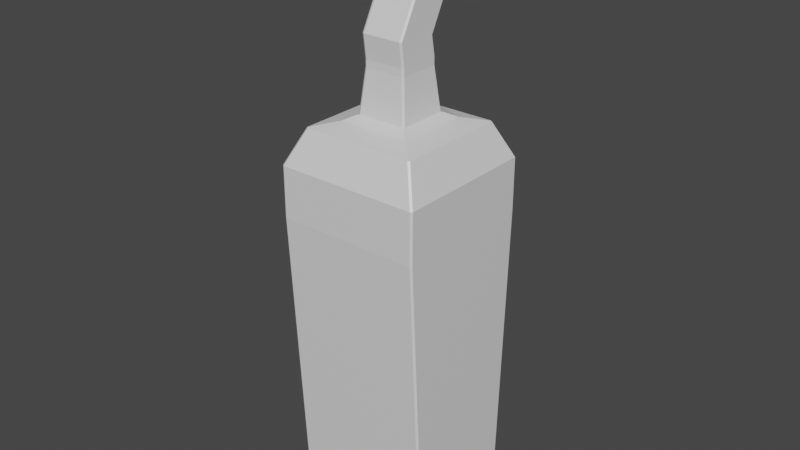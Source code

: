# Source: lockpick_2.blend  (saved by Blender 2.92.15; exported with 4.5.12 LTS)
import bpy
from mathutils import Matrix  # noqa: F401  (used for matrix-valued properties, if any)

bpy.ops.wm.read_factory_settings(use_empty=True)
scene = bpy.context.scene
scene.name = 'Scene'

# ---- collections
col_collection = bpy.data.collections.new('Collection'); scene.collection.children.link(col_collection)

# ---- materials (node trees are filled in below, after node groups)
mat_material = bpy.data.materials.new('Material')
mat_material.alpha_threshold = 0.0
mat_material.use_transparent_shadow = False
mat_material.line_color = (0.0, 0.0, 0.0, 1.0)

# ---- material node trees
mat_material.use_nodes = True; mat_material.node_tree.nodes.clear()
_N = mat_material.node_tree.nodes; _L = mat_material.node_tree.links
n0 = _N.new('ShaderNodeOutputMaterial'); n0.name = 'Material Output'; n0.location = (300, 300)
n1 = _N.new('ShaderNodeBsdfPrincipled'); n1.name = 'Principled BSDF'; n1.location = (10, 300)
n1.distribution = 'GGX'
n1.subsurface_method = 'BURLEY'
n1.inputs[2].default_value = 0.4
n1.inputs[3].default_value = 1.45
n1.inputs[27].default_value = (0.0, 0.0, 0.0, 1.0)
n1.inputs[28].default_value = 1.0
_L.new(n1.outputs[0], n0.inputs[0])
n0.is_active_output = True

# ---- world
world_world = bpy.data.worlds.new('World'); scene.world = world_world
world_world.use_nodes = True; world_world.node_tree.nodes.clear()
_N = world_world.node_tree.nodes; _L = world_world.node_tree.links
n0 = _N.new('ShaderNodeOutputWorld'); n0.name = 'World Output'; n0.location = (300, 300)
n1 = _N.new('ShaderNodeBackground'); n1.name = 'Background'; n1.location = (10, 300)
n1.inputs[0].default_value = (0.05088, 0.05088, 0.05088, 1.0)
_L.new(n1.outputs[0], n0.inputs[0])
n0.is_active_output = True
world_world.color = (0.05088, 0.05088, 0.05088)
world_world.use_sun_shadow = False
world_world.sun_shadow_jitter_overblur = 0.0

# ---- meshes
me_cube = bpy.data.meshes.new('Cube')
me_cube.from_pydata([(0.01231, -0.0147, 0.1352), (0.01231, 0.009924, 0.1352), (0.004788, 0.00855, 0.1913), (0.025, 0.02217, 0.1216), (0.02432, 0.02261, 0.1216), (0.02432, 0.02261, 0.1043), (0.025, 0.02217, 0.1043), (0.02432, -0.02739, 0.1216), (0.025, -0.02692, 0.1216), (0.025, -0.02692, 0.1043), (0.02432, -0.02739, 0.1043), (0.025, 0.009266, 0.0003313), (0.02432, 0.00931, -7.402e-05), (0.025, -0.01027, 0.0004866), (0.02432, -0.00931, 7.403e-05), (0.0196, -0.02152, 0.1335), (0.01892, -0.02199, 0.1335), (0.01926, -0.02165, 0.1336), (0.01892, 0.01721, 0.1335), (0.0196, 0.01677, 0.1335), (0.01926, 0.01687, 0.1336), (0.008012, -0.01108, 0.1371), (0.008694, -0.01066, 0.1371), (0.009009, -0.0114, 0.137), (0.008694, 0.005899, 0.1371), (0.008018, 0.006306, 0.1371), (0.009009, 0.006621, 0.137), (0.006547, -0.009617, 0.1516), (0.007229, -0.0092, 0.1516), (0.007229, 0.004435, 0.1516), (0.006553, 0.004841, 0.1516), (0.006547, -0.009607, 0.154), (0.007229, -0.009189, 0.154), (0.007229, 0.004425, 0.1542), (0.006553, 0.004831, 0.1543), (0.006545, -0.01061, 0.1619), (0.007229, -0.01019, 0.1619), (0.007229, 0.0032, 0.161), (0.006553, 0.003612, 0.161), (0.006543, -0.004796, 0.1728), (0.007229, -0.004357, 0.1728), (0.007229, 0.009232, 0.1726), (0.006553, 0.009654, 0.1726), (0.004786, -0.002173, 0.1812), (0.005475, -0.001731, 0.1812), (0.005475, 0.00835, 0.1811), (0.004799, 0.008771, 0.1811), (0.004782, -0.001114, 0.19), (0.005475, -0.0006635, 0.19), (0.004799, 0.009609, 0.1907), (0.005475, 0.009186, 0.1907), (0.005258, 0.009275, 0.1909), (0.004093, -0.0008278, 0.1907), (0.004788, -0.0003702, 0.1907), (0.002546, -0.0002245, 0.1923), (0.003238, 0.0002418, 0.1923), (0.003238, 0.005466, 0.1927), (0.002563, 0.006117, 0.1928), (0.00345, 0.00645, 0.1926), (0.00255, -0.0002216, 0.1926), (0.003238, 0.0002564, 0.1927), (0.003238, 0.004747, 0.1936), (0.002563, 0.005346, 0.1937), (0.002553, -0.0006224, 0.1929), (0.003238, -0.0001732, 0.193), (0.003238, 0.003665, 0.1942), (0.002563, 0.004212, 0.1944), (0.002556, -0.001634, 0.1933), (0.003238, -0.001193, 0.1934), (0.003238, 0.002336, 0.1947), (0.002563, 0.002869, 0.1949), (0.002557, -0.003493, 0.1939), (0.003238, -0.002963, 0.194), (0.003238, 0.001081, 0.1951), (0.002563, 0.001737, 0.1952), (0.002558, -0.004845, 0.1947), (0.003238, -0.004476, 0.1949), (0.002559, -0.005542, 0.1958), (0.003238, -0.005014, 0.1958), (0.002563, 0.0008796, 0.1955), (0.00256, -0.004636, 0.1971), (0.003238, -0.004172, 0.1969), (0.002558, 0.0009085, 0.1959), (0.002563, 0.0008796, 0.1955), (0.003238, -0.0001068, 0.1959), (0.003238, -0.002512, 0.1977), (0.00256, -0.002953, 0.1978), (0.003118, -0.002565, 0.1979), (0.003238, 0.001291, 0.1965), (0.002558, 0.00189, 0.1963), (0.001667, -5.44e-05, 0.1985), (0.002342, 0.000649, 0.1983), (0.002462, -0.000443, 0.1984), (0.002342, 0.002852, 0.1976), (0.001663, 0.003449, 0.1974), (0.001667, 0.001178, 0.199), (0.002342, 0.001868, 0.1987), (0.002342, 0.004014, 0.198), (0.001664, 0.004601, 0.1979), (0.001667, 0.002593, 0.1994), (0.002342, 0.003078, 0.1991), (0.002342, 0.00445, 0.1983), (0.001665, 0.004895, 0.198), (0.001667, 0.004991, 0.1998), (0.002342, 0.005159, 0.1995), (0.002342, 0.005579, 0.1986), (0.001665, 0.005745, 0.1982), (0.001667, 0.00718, 0.1999), (0.002342, 0.007044, 0.1996), (0.002342, 0.006733, 0.1987), (0.001665, 0.006593, 0.1983), (0.001667, 0.008301, 0.1999), (0.001666, 0.008567, 0.1995), (0.002342, 0.008145, 0.1995), (0.002342, 0.007835, 0.1987), (0.001666, 0.008119, 0.1983), (0.02432, 0.01897, 0.002429), (0.025, 0.01852, 0.002456), (0.025, -0.02155, 0.004816), (0.02432, -0.02203, 0.004844), (0.02432, -0.01744, 0.002394), (0.025, -0.01695, 0.002383), (0.02432, 0.0166, 0.001594), (0.025, 0.01841, 0.002424), (-0.01231, -0.0147, 0.1352), (-0.01231, 0.009924, 0.1352), (-0.004788, 0.00855, 0.1913), (-0.025, 0.02217, 0.1216), (-0.02432, 0.02261, 0.1216), (-0.02432, 0.02261, 0.1043), (-0.025, 0.02217, 0.1043), (-0.02432, -0.02739, 0.1216), (-0.025, -0.02692, 0.1216), (-0.025, -0.02692, 0.1043), (-0.02432, -0.02739, 0.1043), (-0.025, 0.009266, 0.0003313), (-0.02432, 0.00931, -7.402e-05), (-0.025, -0.01027, 0.0004866), (-0.02432, -0.00931, 7.403e-05), (-0.0196, -0.02152, 0.1335), (-0.01892, -0.02199, 0.1335), (-0.01926, -0.02165, 0.1336), (-0.01892, 0.01721, 0.1335), (-0.0196, 0.01677, 0.1335), (-0.01926, 0.01687, 0.1336), (-0.008012, -0.01108, 0.1371), (-0.008694, -0.01066, 0.1371), (-0.009009, -0.0114, 0.137), (-0.008694, 0.005899, 0.1371), (-0.008018, 0.006306, 0.1371), (-0.009009, 0.006621, 0.137), (-0.006547, -0.009617, 0.1516), (-0.007229, -0.0092, 0.1516), (-0.007229, 0.004435, 0.1516), (-0.006553, 0.004841, 0.1516), (-0.006547, -0.009607, 0.154), (-0.007229, -0.009189, 0.154), (-0.007229, 0.004425, 0.1542), (-0.006553, 0.004831, 0.1543), (-0.006545, -0.01061, 0.1619), (-0.007229, -0.01019, 0.1619), (-0.007229, 0.0032, 0.161), (-0.006553, 0.003612, 0.161), (-0.006543, -0.004796, 0.1728), (-0.007229, -0.004357, 0.1728), (-0.007229, 0.009232, 0.1726), (-0.006553, 0.009654, 0.1726), (-0.004786, -0.002173, 0.1812), (-0.005475, -0.001731, 0.1812), (-0.005475, 0.00835, 0.1811), (-0.004799, 0.008771, 0.1811), (-0.004782, -0.001114, 0.19), (-0.005475, -0.0006635, 0.19), (-0.004799, 0.009609, 0.1907), (-0.005475, 0.009186, 0.1907), (-0.005258, 0.009275, 0.1909), (-0.004093, -0.0008278, 0.1907), (-0.004788, -0.0003702, 0.1907), (-0.002546, -0.0002245, 0.1923), (-0.003238, 0.0002418, 0.1923), (-0.003238, 0.005466, 0.1927), (-0.002563, 0.006117, 0.1928), (-0.00345, 0.00645, 0.1926), (-0.00255, -0.0002216, 0.1926), (-0.003238, 0.0002564, 0.1927), (-0.003238, 0.004747, 0.1936), (-0.002563, 0.005346, 0.1937), (-0.002553, -0.0006224, 0.1929), (-0.003238, -0.0001732, 0.193), (-0.003238, 0.003665, 0.1942), (-0.002563, 0.004212, 0.1944), (-0.002556, -0.001634, 0.1933), (-0.003238, -0.001193, 0.1934), (-0.003238, 0.002336, 0.1947), (-0.002563, 0.002869, 0.1949), (-0.002557, -0.003493, 0.1939), (-0.003238, -0.002963, 0.194), (-0.003238, 0.001081, 0.1951), (-0.002563, 0.001737, 0.1952), (-0.002558, -0.004845, 0.1947), (-0.003238, -0.004476, 0.1949), (-0.002559, -0.005542, 0.1958), (-0.003238, -0.005014, 0.1958), (-0.002563, 0.0008796, 0.1955), (-0.00256, -0.004636, 0.1971), (-0.003238, -0.004172, 0.1969), (-0.002558, 0.0009085, 0.1959), (-0.002563, 0.0008796, 0.1955), (-0.003238, -0.0001068, 0.1959), (-0.003238, -0.002512, 0.1977), (-0.00256, -0.002953, 0.1978), (-0.003118, -0.002565, 0.1979), (-0.003238, 0.001291, 0.1965), (-0.002558, 0.00189, 0.1963), (-0.001667, -5.44e-05, 0.1985), (-0.002342, 0.000649, 0.1983), (-0.002462, -0.000443, 0.1984), (-0.002342, 0.002852, 0.1976), (-0.001663, 0.003449, 0.1974), (-0.001667, 0.001178, 0.199), (-0.002342, 0.001868, 0.1987), (-0.002342, 0.004014, 0.198), (-0.001664, 0.004601, 0.1979), (-0.001667, 0.002593, 0.1994), (-0.002342, 0.003078, 0.1991), (-0.002342, 0.00445, 0.1983), (-0.001665, 0.004895, 0.198), (-0.001667, 0.004991, 0.1998), (-0.002342, 0.005159, 0.1995), (-0.002342, 0.005579, 0.1986), (-0.001665, 0.005745, 0.1982), (-0.001667, 0.00718, 0.1999), (-0.002342, 0.007044, 0.1996), (-0.002342, 0.006733, 0.1987), (-0.001665, 0.006593, 0.1983), (-0.001667, 0.008301, 0.1999), (-0.001666, 0.008567, 0.1995), (-0.002342, 0.008145, 0.1995), (-0.002342, 0.007835, 0.1987), (-0.001666, 0.008119, 0.1983), (-0.02432, 0.01897, 0.002429), (-0.025, 0.01852, 0.002456), (-0.025, -0.02155, 0.004816), (-0.02432, -0.02203, 0.004844), (-0.02432, -0.01744, 0.002394), (-0.025, -0.01695, 0.002383), (-0.02432, 0.0166, 0.001594), (-0.025, 0.01841, 0.002424), (0.0, 0.0009085, 0.1959), (0.0, 0.0008796, 0.1955), (0.0, 0.008567, 0.1995), (0.0, 0.008301, 0.1999), (0.0, 0.006117, 0.1928), (0.0, 0.005346, 0.1937), (0.0, 0.004212, 0.1944), (0.0, 0.002869, 0.1949), (0.0, 0.001737, 0.1952), (0.0, 0.0008796, 0.1955), (0.0, 0.00189, 0.1963), (0.0, -5.44e-05, 0.1985), (0.0, 0.003449, 0.1974), (0.0, 0.001178, 0.199), (0.0, 0.004601, 0.1979), (0.0, 0.002593, 0.1994), (0.0, 0.004895, 0.198), (0.0, 0.004991, 0.1998), (0.0, 0.005745, 0.1982), (0.0, 0.00718, 0.1999), (0.0, 0.006593, 0.1983), (0.0, 0.008119, 0.1983), (0.0, 0.006306, 0.1371), (0.0, 0.004841, 0.1516), (0.0, 0.004831, 0.1543), (0.0, 0.003612, 0.161), (0.0, 0.009654, 0.1726), (0.0, 0.008771, 0.1811), (0.0, 0.009609, 0.1907), (0.0, 0.00855, 0.1913), (0.0, -0.01108, 0.1371), (0.0, -0.009617, 0.1516), (0.0, -0.009607, 0.154), (0.0, -0.01061, 0.1619), (0.0, -0.004796, 0.1728), (0.0, -0.002173, 0.1812), (0.0, -0.001114, 0.19), (0.0, -0.0008278, 0.1907), (0.0, -0.0002245, 0.1923), (0.0, -0.0002216, 0.1926), (0.0, -0.0006224, 0.1929), (0.0, -0.001634, 0.1933), (0.0, -0.003493, 0.1939), (0.0, -0.004845, 0.1947), (0.0, -0.005542, 0.1958), (0.0, -0.004636, 0.1971), (0.0, -0.002953, 0.1978), (0.0, 0.02261, 0.1043), (0.0, 0.02261, 0.1216), (0.0, 0.01721, 0.1335), (0.0, 0.01897, 0.002429), (0.0, -0.02739, 0.1043), (0.0, -0.02739, 0.1216), (0.0, -0.02199, 0.1335), (0.0, -0.02203, 0.004844), (0.0, 0.00931, -7.402e-05), (0.0, -0.00931, 7.403e-05), (0.0, 0.0166, 0.001594), (0.0, -0.01744, 0.002394), (0.0, -0.0147, 0.1352)], [], [(3, 8, 15, 19), (306, 120, 14, 304), (296, 4, 18, 297), (299, 10, 119, 302), (9, 6, 117, 118), (270, 25, 30, 271), (20, 19, 15, 17, 0, 1), (1, 0, 23, 22, 24, 26), (24, 22, 28, 29), (272, 34, 38, 273), (29, 28, 32, 33), (271, 30, 34, 272), (33, 32, 36, 37), (37, 36, 40, 41), (273, 38, 42, 274), (275, 46, 49, 276), (41, 40, 44, 45), (274, 42, 46, 275), (45, 44, 48, 50), (2, 53, 55, 56, 58), (51, 50, 48, 53, 2), (277, 276, 49, 51, 2), (252, 57, 62, 253), (277, 2, 58, 57, 252), (56, 55, 60, 61), (254, 66, 70, 255), (61, 60, 64, 65), (253, 62, 66, 254), (255, 70, 74, 256), (65, 64, 68, 69), (248, 82, 89, 258), (257, 79, 83, 249), (84, 81, 85, 88), (93, 91, 96, 97), (88, 85, 87, 92, 91, 93), (258, 89, 94, 260), (18, 20, 1, 297), (260, 94, 98, 262), (26, 25, 270, 297), (97, 96, 100, 101), (266, 106, 110, 268), (101, 100, 104, 105), (264, 102, 106, 266), (268, 110, 115, 269), (105, 104, 108, 109), (269, 115, 112, 250), (109, 108, 113, 114), (299, 300, 7, 10), (121, 123, 11, 13), (9, 8, 3, 6), (302, 119, 120, 306), (118, 117, 123, 121), (262, 98, 102, 264), (15, 16, 17), (18, 19, 20), (21, 22, 23), (24, 25, 26), (49, 50, 51), (56, 57, 58), (82, 83, 84), (85, 86, 87), (90, 91, 92), (111, 112, 113), (10, 7, 8, 9), (4, 5, 6, 3), (12, 14, 13, 11), (117, 6, 5, 116), (121, 13, 14, 120), (3, 19, 18, 4), (15, 8, 7, 16), (21, 27, 28, 22), (30, 25, 24, 29), (29, 33, 34, 30), (27, 31, 32, 28), (31, 35, 36, 32), (38, 34, 33, 37), (40, 36, 35, 39), (37, 41, 42, 38), (41, 45, 46, 42), (39, 43, 44, 40), (43, 47, 48, 44), (49, 46, 45, 50), (47, 52, 53, 48), (52, 54, 55, 53), (54, 59, 60, 55), (62, 57, 56, 61), (61, 65, 66, 62), (59, 63, 64, 60), (63, 67, 68, 64), (70, 66, 65, 69), (67, 71, 72, 68), (71, 75, 76, 72), (78, 76, 75, 77), (77, 80, 81, 78), (80, 86, 85, 81), (89, 82, 84, 88), (88, 93, 94, 89), (90, 95, 96, 91), (98, 94, 93, 97), (95, 99, 100, 96), (97, 101, 102, 98), (101, 105, 106, 102), (99, 103, 104, 100), (103, 107, 108, 104), (110, 106, 105, 109), (250, 112, 111, 251), (112, 115, 114, 113), (107, 111, 113, 108), (115, 110, 109, 114), (123, 117, 116, 122), (9, 118, 119, 10), (118, 121, 120, 119), (11, 123, 122, 12), (72, 73, 69, 68), (256, 74, 79, 257), (69, 73, 74, 70), (72, 79, 74, 73), (83, 72, 76, 84), (78, 81, 84), (76, 78, 84), (82, 248, 249, 83), (1, 26, 297), (107, 267, 251, 111), (103, 265, 267, 107), (95, 261, 263, 99), (99, 263, 265, 103), (90, 259, 261, 95), (77, 292, 293, 80), (80, 293, 294, 86), (71, 290, 291, 75), (75, 291, 292, 77), (67, 289, 290, 71), (63, 288, 289, 67), (59, 287, 288, 63), (54, 286, 287, 59), (47, 284, 285, 52), (52, 285, 286, 54), (39, 282, 283, 43), (43, 283, 284, 47), (35, 281, 282, 39), (31, 280, 281, 35), (27, 279, 280, 31), (21, 278, 279, 27), (87, 86, 294, 259, 90, 92), (5, 4, 296, 295), (116, 298, 305, 122), (5, 295, 298, 116), (12, 303, 304, 14), (122, 305, 303, 12), (7, 300, 301, 16), (17, 16, 301, 307, 0), (0, 307, 278, 21, 23), (127, 143, 139, 132), (306, 304, 138, 244), (296, 297, 142, 128), (299, 302, 243, 134), (133, 242, 241, 130), (270, 271, 154, 149), (144, 125, 124, 141, 139, 143), (125, 150, 148, 146, 147, 124), (148, 153, 152, 146), (272, 273, 162, 158), (153, 157, 156, 152), (271, 272, 158, 154), (157, 161, 160, 156), (161, 165, 164, 160), (273, 274, 166, 162), (275, 276, 173, 170), (165, 169, 168, 164), (274, 275, 170, 166), (169, 174, 172, 168), (126, 182, 180, 179, 177), (175, 126, 177, 172, 174), (277, 126, 175, 173, 276), (252, 253, 186, 181), (277, 252, 181, 182, 126), (180, 185, 184, 179), (254, 255, 194, 190), (185, 189, 188, 184), (253, 254, 190, 186), (255, 256, 198, 194), (189, 193, 192, 188), (248, 258, 213, 206), (257, 249, 207, 203), (208, 212, 209, 205), (217, 221, 220, 215), (212, 217, 215, 216, 211, 209), (258, 260, 218, 213), (142, 297, 125, 144), (260, 262, 222, 218), (150, 297, 270, 149), (221, 225, 224, 220), (266, 268, 234, 230), (225, 229, 228, 224), (264, 266, 230, 226), (268, 269, 239, 234), (229, 233, 232, 228), (269, 250, 236, 239), (233, 238, 237, 232), (299, 134, 131, 300), (245, 137, 135, 247), (133, 130, 127, 132), (302, 306, 244, 243), (242, 245, 247, 241), (262, 264, 226, 222), (139, 141, 140), (142, 144, 143), (145, 147, 146), (148, 150, 149), (173, 175, 174), (180, 182, 181), (206, 208, 207), (209, 211, 210), (214, 216, 215), (235, 237, 236), (134, 133, 132, 131), (128, 127, 130, 129), (136, 135, 137, 138), (241, 240, 129, 130), (245, 244, 138, 137), (127, 128, 142, 143), (139, 140, 131, 132), (145, 146, 152, 151), (154, 153, 148, 149), (153, 154, 158, 157), (151, 152, 156, 155), (155, 156, 160, 159), (162, 161, 157, 158), (164, 163, 159, 160), (161, 162, 166, 165), (165, 166, 170, 169), (163, 164, 168, 167), (167, 168, 172, 171), (173, 174, 169, 170), (171, 172, 177, 176), (176, 177, 179, 178), (178, 179, 184, 183), (186, 185, 180, 181), (185, 186, 190, 189), (183, 184, 188, 187), (187, 188, 192, 191), (194, 193, 189, 190), (191, 192, 196, 195), (195, 196, 200, 199), (202, 201, 199, 200), (201, 202, 205, 204), (204, 205, 209, 210), (213, 212, 208, 206), (212, 213, 218, 217), (214, 215, 220, 219), (222, 221, 217, 218), (219, 220, 224, 223), (221, 222, 226, 225), (225, 226, 230, 229), (223, 224, 228, 227), (227, 228, 232, 231), (234, 233, 229, 230), (250, 251, 235, 236), (236, 237, 238, 239), (231, 232, 237, 235), (239, 238, 233, 234), (247, 246, 240, 241), (133, 134, 243, 242), (242, 243, 244, 245), (135, 136, 246, 247), (196, 192, 193, 197), (256, 257, 203, 198), (193, 194, 198, 197), (196, 197, 198, 203), (207, 208, 200, 196), (202, 208, 205), (200, 208, 202), (206, 207, 249, 248), (125, 297, 150), (231, 235, 251, 267), (227, 231, 267, 265), (219, 223, 263, 261), (223, 227, 265, 263), (214, 219, 261, 259), (201, 204, 293, 292), (204, 210, 294, 293), (195, 199, 291, 290), (199, 201, 292, 291), (191, 195, 290, 289), (187, 191, 289, 288), (183, 187, 288, 287), (178, 183, 287, 286), (171, 176, 285, 284), (176, 178, 286, 285), (163, 167, 283, 282), (167, 171, 284, 283), (159, 163, 282, 281), (155, 159, 281, 280), (151, 155, 280, 279), (145, 151, 279, 278), (211, 216, 214, 259, 294, 210), (129, 295, 296, 128), (240, 246, 305, 298), (129, 240, 298, 295), (136, 138, 304, 303), (246, 136, 303, 305), (131, 140, 301, 300), (141, 124, 307, 301, 140), (124, 147, 145, 278, 307)])
_uv = me_cube.uv_layers.new(name='UVMap')
_uv.uv.foreach_set('vector', [0.7899, 0.7148, 0.7899, 0.9613, 0.724, 0.9342, 0.724, 0.742, 0.6979, 0.6337, 0.6979, 0.7558, 0.6554, 0.7558, 0.6554, 0.6337, 0.8235, 0.1243, 0.8235, 0.2464, 0.7576, 0.2193, 0.7576, 0.1243, 0.7463, 0.3685, 0.7463, 0.4906, 0.2462, 0.4906, 0.2462, 0.3685, 0.0, 0.008803, 0.2462, 0.0, 0.2462, 0.5116, 0.04478, 0.507, 0.2311, 0.7558, 0.3154, 0.7856, 0.2612, 0.852, 0.243, 0.8531, 0.9253, 0.5154, 0.9272, 0.5159, 0.9272, 0.7094, 0.9254, 0.71, 0.8895, 0.6749, 0.8892, 0.5514, 0.8892, 0.5514, 0.8895, 0.6749, 0.8715, 0.6575, 0.8699, 0.6538, 0.869, 0.5729, 0.8706, 0.5692, 0.3199, 0.7892, 0.3199, 0.937, 0.2687, 0.8898, 0.2638, 0.8536, 0.6668, 0.7558, 0.7203, 0.7813, 0.6936, 0.8115, 0.6664, 0.8065, 0.8783, 0.9555, 0.8764, 0.8785, 0.8882, 0.8875, 0.8915, 0.9442, 0.9286, 0.9609, 0.8835, 0.9602, 0.8948, 0.9463, 0.9272, 0.9437, 0.724, 0.7852, 0.724, 0.886, 0.6893, 0.8553, 0.6961, 0.814, 0.381, 0.8292, 0.3848, 0.8566, 0.3199, 0.9064, 0.3534, 0.7625, 0.4062, 0.8251, 0.3836, 0.8273, 0.3575, 0.7595, 0.4127, 0.7558, 0.928, 0.8589, 0.8816, 0.8462, 0.9201, 0.7998, 0.9309, 0.8006, 0.6019, 0.7778, 0.6019, 0.8784, 0.5685, 0.8451, 0.5647, 0.8106, 0.5409, 0.7558, 0.5977, 0.7741, 0.5617, 0.8086, 0.5448, 0.809, 0.8764, 0.8419, 0.884, 0.7393, 0.9151, 0.7785, 0.9182, 0.7984, 0.5442, 0.9565, 0.5463, 0.9106, 0.5565, 0.9168, 0.5554, 0.9408, 0.554, 0.9457, 0.5409, 0.9602, 0.539, 0.9599, 0.5413, 0.9077, 0.5463, 0.9106, 0.5442, 0.9565, 0.5705, 0.9599, 0.5703, 0.9669, 0.5425, 0.9631, 0.5409, 0.9602, 0.5442, 0.9565, 0.6148, 0.9153, 0.6277, 0.9153, 0.6277, 0.9216, 0.6148, 0.9216, 0.5705, 0.9599, 0.5442, 0.9565, 0.554, 0.9457, 0.5585, 0.9442, 0.5708, 0.9448, 0.9614, 0.3794, 0.9419, 0.3963, 0.9406, 0.3951, 0.9559, 0.3781, 0.6148, 0.9281, 0.6277, 0.9281, 0.6277, 0.9353, 0.6148, 0.9353, 0.9559, 0.3781, 0.9406, 0.3951, 0.9377, 0.3951, 0.9504, 0.3788, 0.6148, 0.9216, 0.6277, 0.9216, 0.6277, 0.9281, 0.6148, 0.9281, 0.6148, 0.9353, 0.6277, 0.9353, 0.6277, 0.9413, 0.6148, 0.9413, 0.9504, 0.3788, 0.9377, 0.3951, 0.9319, 0.3959, 0.9437, 0.3806, 0.9423, 0.5932, 0.942, 0.6061, 0.9367, 0.6057, 0.9368, 0.5932, 0.91, 0.2252, 0.9101, 0.2129, 0.9103, 0.2129, 0.9102, 0.2252, 0.5157, 0.9618, 0.5032, 0.945, 0.5105, 0.9465, 0.5252, 0.9628, 0.912, 0.4894, 0.9021, 0.4831, 0.9088, 0.4826, 0.9183, 0.4887, 0.5252, 0.9628, 0.5105, 0.9465, 0.5111, 0.9454, 0.5215, 0.9461, 0.5276, 0.949, 0.539, 0.9597, 0.9368, 0.5932, 0.9367, 0.6057, 0.9272, 0.6017, 0.9272, 0.5932, 0.9237, 0.5135, 0.9253, 0.5154, 0.8892, 0.5514, 0.8254, 0.5116, 0.652, 0.9278, 0.6521, 0.9361, 0.6459, 0.9362, 0.6458, 0.9278, 0.8706, 0.5692, 0.8657, 0.5709, 0.826, 0.5705, 0.8254, 0.5116, 0.9183, 0.4887, 0.9088, 0.4826, 0.915, 0.4823, 0.9208, 0.4879, 0.6397, 0.9278, 0.6397, 0.9363, 0.6353, 0.9362, 0.6354, 0.9278, 0.9208, 0.4879, 0.915, 0.4823, 0.9254, 0.4825, 0.9269, 0.4873, 0.6441, 0.9278, 0.6442, 0.9363, 0.6397, 0.9363, 0.6397, 0.9278, 0.6354, 0.9278, 0.6353, 0.9362, 0.6277, 0.936, 0.6278, 0.9278, 0.9269, 0.4873, 0.9254, 0.4825, 0.9348, 0.483, 0.9329, 0.4872, 0.2552, 0.4906, 0.2552, 0.499, 0.2486, 0.499, 0.2486, 0.4906, 0.9329, 0.4872, 0.9348, 0.483, 0.9405, 0.4834, 0.9387, 0.4877, 0.0, 0.8779, 0.08654, 0.8779, 0.08654, 1.0, 0.0, 1.0, 0.9101, 0.274, 0.9171, 0.4403, 0.9053, 0.3967, 0.9027, 0.3039, 0.8764, 0.9613, 0.7899, 0.9613, 0.7899, 0.7148, 0.8764, 0.7149, 0.724, 0.6337, 0.724, 0.7558, 0.6979, 0.7558, 0.6979, 0.6337, 0.9207, 0.2499, 0.9207, 0.4512, 0.9171, 0.4403, 0.9101, 0.274, 0.6458, 0.9278, 0.6459, 0.9362, 0.6442, 0.9363, 0.6441, 0.9278, 0.9272, 0.7094, 0.9238, 0.7119, 0.9254, 0.71, 0.9237, 0.5135, 0.9272, 0.5159, 0.9253, 0.5154, 0.8665, 0.656, 0.8699, 0.6538, 0.8715, 0.6575, 0.869, 0.5729, 0.8657, 0.5709, 0.8706, 0.5692, 0.5425, 0.9631, 0.539, 0.9599, 0.5409, 0.9602, 0.5554, 0.9408, 0.5585, 0.9442, 0.554, 0.9457, 0.9122, 0.2129, 0.9103, 0.2129, 0.9119, 0.2071, 0.5105, 0.9465, 0.5096, 0.9428, 0.5111, 0.9454, 0.5256, 0.9426, 0.5276, 0.949, 0.5215, 0.9461, 0.274, 0.4906, 0.2751, 0.4927, 0.2712, 0.4933, 0.9592, 0.5118, 0.9553, 0.5983, 0.9512, 0.5981, 0.9551, 0.5116, 0.4718, 0.827, 0.4761, 0.9134, 0.472, 0.9136, 0.4677, 0.8272, 0.9015, 0.3973, 0.8987, 0.308, 0.9027, 0.3039, 0.9053, 0.3967, 0.932, 0.3483, 0.932, 0.00234, 0.938, 0.002222, 0.938, 0.3483, 0.9101, 0.274, 0.9027, 0.3039, 0.8987, 0.308, 0.9075, 0.2708, 0.4677, 0.8272, 0.472, 0.756, 0.4761, 0.7558, 0.4718, 0.827, 0.9551, 0.6693, 0.9512, 0.5981, 0.9553, 0.5983, 0.9592, 0.6694, 0.3166, 0.9403, 0.2667, 0.8916, 0.2687, 0.8898, 0.3199, 0.937, 0.2612, 0.852, 0.3154, 0.7856, 0.3199, 0.7892, 0.2638, 0.8536, 0.8783, 0.9555, 0.8915, 0.9442, 0.8948, 0.9463, 0.8835, 0.9602, 0.8805, 0.874, 0.8911, 0.8844, 0.8882, 0.8875, 0.8764, 0.8785, 0.7194, 0.8903, 0.6868, 0.8568, 0.6893, 0.8553, 0.724, 0.886, 0.6936, 0.8115, 0.7203, 0.7813, 0.724, 0.7852, 0.6961, 0.814, 0.3199, 0.9064, 0.3848, 0.8566, 0.3865, 0.8582, 0.3258, 0.9108, 0.381, 0.8292, 0.3534, 0.7625, 0.3575, 0.7595, 0.3836, 0.8273, 0.6019, 0.7778, 0.5647, 0.8106, 0.5617, 0.8086, 0.5977, 0.7741, 0.5982, 0.8819, 0.5659, 0.8473, 0.5685, 0.8451, 0.6019, 0.8784, 0.8883, 0.7356, 0.9173, 0.7765, 0.9151, 0.7785, 0.884, 0.7393, 0.9201, 0.7998, 0.8816, 0.8462, 0.8764, 0.8419, 0.9182, 0.7984, 0.5453, 0.9046, 0.5502, 0.908, 0.5463, 0.9106, 0.5413, 0.9077, 0.5502, 0.908, 0.5598, 0.9148, 0.5565, 0.9168, 0.5463, 0.9106, 0.9403, 0.3998, 0.9388, 0.3994, 0.9406, 0.3951, 0.9419, 0.3963, 0.958, 0.3742, 0.9641, 0.3755, 0.9614, 0.3794, 0.9559, 0.3781, 0.9559, 0.3781, 0.9504, 0.3788, 0.9517, 0.3748, 0.958, 0.3742, 0.9388, 0.3994, 0.9362, 0.3994, 0.9377, 0.3951, 0.9406, 0.3951, 0.9362, 0.3994, 0.9304, 0.3999, 0.9319, 0.3959, 0.9377, 0.3951, 0.9448, 0.3763, 0.9517, 0.3748, 0.9504, 0.3788, 0.9437, 0.3806, 0.9304, 0.3999, 0.9207, 0.4009, 0.9225, 0.3972, 0.9319, 0.3959, 0.9349, 0.5308, 0.9272, 0.5308, 0.9282, 0.5269, 0.9369, 0.5269, 0.4975, 0.9458, 0.4947, 0.9499, 0.4906, 0.9464, 0.4963, 0.9426, 0.4963, 0.9426, 0.5021, 0.942, 0.5032, 0.945, 0.4975, 0.9458, 0.5021, 0.942, 0.5096, 0.9428, 0.5105, 0.9465, 0.5032, 0.945, 0.9367, 0.6057, 0.942, 0.6061, 0.9464, 0.6106, 0.9386, 0.6099, 0.9386, 0.6099, 0.9289, 0.6061, 0.9272, 0.6017, 0.9367, 0.6057, 0.8989, 0.479, 0.9057, 0.4787, 0.9088, 0.4826, 0.9021, 0.4831, 0.6459, 0.9362, 0.6521, 0.9361, 0.6546, 0.94, 0.6484, 0.9401, 0.9057, 0.4787, 0.913, 0.4785, 0.915, 0.4823, 0.9088, 0.4826, 0.6484, 0.9401, 0.6459, 0.9403, 0.6442, 0.9363, 0.6459, 0.9362, 0.6459, 0.9403, 0.6401, 0.9402, 0.6397, 0.9363, 0.6442, 0.9363, 0.913, 0.4785, 0.9249, 0.4787, 0.9254, 0.4825, 0.915, 0.4823, 0.9249, 0.4787, 0.9357, 0.4791, 0.9348, 0.483, 0.9254, 0.4825, 0.6353, 0.9362, 0.6397, 0.9363, 0.6401, 0.9402, 0.6344, 0.9401, 0.2486, 0.4906, 0.2486, 0.499, 0.2462, 0.499, 0.2462, 0.4906, 0.2751, 0.4927, 0.2751, 0.4993, 0.2712, 0.4978, 0.2712, 0.4933, 0.9357, 0.4791, 0.9415, 0.4794, 0.9405, 0.4834, 0.9348, 0.483, 0.6277, 0.936, 0.6353, 0.9362, 0.6344, 0.9401, 0.629, 0.9398, 0.2641, 0.4933, 0.2641, 0.4927, 0.2676, 0.4906, 0.2676, 0.5032, 0.9501, 0.3471, 0.9501, 0.002222, 0.9561, 0.002449, 0.9561, 0.3473, 0.9207, 0.2499, 0.9101, 0.274, 0.9075, 0.2708, 0.9183, 0.2464, 0.9053, 0.3967, 0.9171, 0.4403, 0.9109, 0.4321, 0.9015, 0.3973, 0.9225, 0.3972, 0.9374, 0.3825, 0.9437, 0.3806, 0.9319, 0.3959, 0.6148, 0.9413, 0.6277, 0.9413, 0.6277, 0.9458, 0.6148, 0.9458, 0.9437, 0.3806, 0.9374, 0.3825, 0.9389, 0.3779, 0.9448, 0.3763, 0.9225, 0.3972, 0.9344, 0.3796, 0.9389, 0.3779, 0.9374, 0.3825, 0.9512, 0.5116, 0.9369, 0.5269, 0.9282, 0.5269, 0.9449, 0.5118, 0.4975, 0.9458, 0.5032, 0.945, 0.5157, 0.9618, 0.4947, 0.9499, 0.4975, 0.9458, 0.5157, 0.9618, 0.9122, 0.2129, 0.9121, 0.2252, 0.9102, 0.2252, 0.9103, 0.2129, 0.8892, 0.5514, 0.8706, 0.5692, 0.8254, 0.5116, 0.9357, 0.4791, 0.936, 0.4707, 0.9417, 0.4708, 0.9415, 0.4794, 0.9249, 0.4787, 0.9251, 0.4705, 0.936, 0.4707, 0.9357, 0.4791, 0.9057, 0.4787, 0.9056, 0.4702, 0.9131, 0.4704, 0.913, 0.4785, 0.913, 0.4785, 0.9131, 0.4704, 0.9251, 0.4705, 0.9249, 0.4787, 0.8989, 0.479, 0.8987, 0.4701, 0.9056, 0.4702, 0.9057, 0.4787, 0.4963, 0.9426, 0.4944, 0.9319, 0.5018, 0.9319, 0.5021, 0.942, 0.5021, 0.942, 0.5018, 0.9319, 0.5102, 0.9319, 0.5096, 0.9428, 0.9349, 0.5308, 0.9349, 0.5437, 0.9272, 0.5437, 0.9272, 0.5308, 0.4906, 0.9464, 0.4877, 0.9319, 0.4944, 0.9319, 0.4963, 0.9426, 0.9304, 0.3999, 0.9307, 0.4127, 0.9214, 0.4127, 0.9207, 0.4009, 0.9362, 0.3994, 0.936, 0.4127, 0.9307, 0.4127, 0.9304, 0.3999, 0.9388, 0.3994, 0.9383, 0.4127, 0.936, 0.4127, 0.9362, 0.3994, 0.9403, 0.3998, 0.9398, 0.4127, 0.9383, 0.4127, 0.9388, 0.3994, 0.5453, 0.9046, 0.5719, 0.9011, 0.5718, 0.9052, 0.5502, 0.908, 0.5502, 0.908, 0.5718, 0.9052, 0.5716, 0.9145, 0.5598, 0.9148, 0.5982, 0.8819, 0.5496, 0.9011, 0.5469, 0.8496, 0.5659, 0.8473, 0.8883, 0.7356, 0.9337, 0.7148, 0.9325, 0.7745, 0.9173, 0.7765, 0.3865, 0.8582, 0.4005, 0.8605, 0.3897, 0.9375, 0.3258, 0.9108, 0.7194, 0.8903, 0.6614, 0.9153, 0.6639, 0.8555, 0.6868, 0.8568, 0.8805, 0.874, 0.9248, 0.8589, 0.9248, 0.8763, 0.8911, 0.8844, 0.3166, 0.9403, 0.2575, 0.9746, 0.2478, 0.8955, 0.2667, 0.8916, 0.5111, 0.9454, 0.5096, 0.9428, 0.5102, 0.9319, 0.5263, 0.9319, 0.5256, 0.9426, 0.5215, 0.9461, 0.91, 0.2464, 0.8235, 0.2464, 0.8235, 0.1243, 0.91, 0.1243, 0.5118, 0.7558, 0.5118, 0.6337, 0.5244, 0.6337, 0.5244, 0.7558, 3.796e-08, 0.7558, 0.0, 0.6337, 0.5118, 0.6337, 0.5118, 0.7558, 0.5619, 0.7558, 0.5619, 0.6337, 0.6554, 0.6337, 0.6554, 0.7558, 0.5244, 0.7558, 0.5244, 0.6337, 0.5619, 0.6337, 0.5619, 0.7558, 0.08654, 1.0, 0.08654, 0.8779, 0.1525, 0.8779, 0.1525, 0.9729, 0.9254, 0.71, 0.9238, 0.7119, 0.8279, 0.7148, 0.8275, 0.6775, 0.8895, 0.6749, 0.8895, 0.6749, 0.8275, 0.6775, 0.8272, 0.657, 0.8665, 0.656, 0.8715, 0.6575, 0.8328, 0.2464, 0.8987, 0.2735, 0.8987, 0.4657, 0.8328, 0.4928, 0.6979, 0.6337, 0.6554, 0.6337, 0.6554, 0.5116, 0.6979, 0.5116, 0.8235, 0.1243, 0.7576, 0.1243, 0.7576, 0.02934, 0.8235, 0.002227, 0.7463, 0.3685, 0.2462, 0.3685, 0.2462, 0.2464, 0.7463, 0.2464, 0.7576, 0.2464, 0.2581, 0.2195, 0.2462, 0.01828, 0.7576, 0.0, 0.2311, 0.7558, 0.243, 0.8531, 0.225, 0.8569, 0.1561, 0.8043, 0.7258, 0.5177, 0.7628, 0.5528, 0.7653, 0.6765, 0.7302, 0.7124, 0.7284, 0.7119, 0.724, 0.5182, 0.7628, 0.5528, 0.7817, 0.5702, 0.7834, 0.5738, 0.7845, 0.6549, 0.7829, 0.6586, 0.7653, 0.6765, 0.1525, 0.8089, 0.2227, 0.8591, 0.2255, 0.8957, 0.1871, 0.9539, 0.6668, 0.7558, 0.6664, 0.8065, 0.6373, 0.8115, 0.6121, 0.7797, 0.974, 0.9477, 0.9614, 0.9387, 0.9631, 0.8864, 0.974, 0.8775, 0.9286, 0.9609, 0.9272, 0.9437, 0.9588, 0.9409, 0.9699, 0.9523, 0.6082, 0.7835, 0.6347, 0.814, 0.639, 0.8521, 0.6019, 0.8805, 0.4284, 0.8326, 0.4677, 0.7748, 0.4677, 0.929, 0.4165, 0.8619, 0.4062, 0.8251, 0.4127, 0.7558, 0.4644, 0.7712, 0.4263, 0.8307, 0.928, 0.8589, 0.9309, 0.8006, 0.942, 0.8013, 0.976, 0.8515, 0.4861, 0.7874, 0.5261, 0.8139, 0.5249, 0.8474, 0.4955, 0.8837, 0.5409, 0.7558, 0.5448, 0.809, 0.5284, 0.8116, 0.4896, 0.7834, 0.9817, 0.8476, 0.9438, 0.8003, 0.9485, 0.7786, 0.9817, 0.742, 0.597, 0.9576, 0.5877, 0.9465, 0.5865, 0.9416, 0.5863, 0.9177, 0.5968, 0.912, 0.6001, 0.9615, 0.597, 0.9576, 0.5968, 0.912, 0.6019, 0.9094, 0.6019, 0.9613, 0.5705, 0.9599, 0.597, 0.9576, 0.6001, 0.9615, 0.5983, 0.9644, 0.5703, 0.9669, 0.6148, 0.9153, 0.6148, 0.9216, 0.6019, 0.9216, 0.6019, 0.9153, 0.5705, 0.9599, 0.5708, 0.9448, 0.5833, 0.9448, 0.5877, 0.9465, 0.597, 0.9576, 0.9614, 0.4461, 0.9559, 0.4474, 0.9406, 0.4304, 0.9419, 0.4292, 0.6148, 0.9281, 0.6148, 0.9353, 0.6019, 0.9353, 0.6019, 0.9281, 0.9559, 0.4474, 0.9504, 0.4466, 0.9377, 0.4304, 0.9406, 0.4304, 0.6148, 0.9216, 0.6148, 0.9281, 0.6019, 0.9281, 0.6019, 0.9216, 0.6148, 0.9353, 0.6148, 0.9413, 0.6019, 0.9413, 0.6019, 0.9353, 0.9504, 0.4466, 0.9437, 0.4449, 0.9319, 0.4296, 0.9377, 0.4304, 0.9423, 0.5932, 0.9368, 0.5932, 0.9367, 0.5806, 0.942, 0.5802, 0.91, 0.2252, 0.9102, 0.2252, 0.9103, 0.2375, 0.9101, 0.2375, 0.5157, 0.9021, 0.5252, 0.9011, 0.5105, 0.9173, 0.5032, 0.9188, 0.9126, 0.4512, 0.9189, 0.4522, 0.9091, 0.458, 0.9025, 0.4573, 0.5252, 0.9011, 0.539, 0.9041, 0.5276, 0.9148, 0.5215, 0.9178, 0.5111, 0.9184, 0.5105, 0.9173, 0.9368, 0.5932, 0.9272, 0.5932, 0.9272, 0.5846, 0.9367, 0.5806, 0.7273, 0.5158, 0.8254, 0.5116, 0.7628, 0.5528, 0.7258, 0.5177, 0.652, 0.9278, 0.6458, 0.9278, 0.6459, 0.9194, 0.6521, 0.9195, 0.7817, 0.5702, 0.8254, 0.5116, 0.826, 0.5705, 0.7867, 0.5718, 0.9189, 0.4522, 0.9213, 0.453, 0.9154, 0.4585, 0.9091, 0.458, 0.6397, 0.9278, 0.6354, 0.9278, 0.6353, 0.9194, 0.6397, 0.9193, 0.9213, 0.453, 0.9274, 0.4538, 0.9257, 0.4585, 0.9154, 0.4585, 0.6441, 0.9278, 0.6397, 0.9278, 0.6397, 0.9193, 0.6442, 0.9193, 0.6354, 0.9278, 0.6278, 0.9278, 0.6277, 0.9197, 0.6353, 0.9194, 0.9274, 0.4538, 0.9334, 0.4541, 0.9352, 0.4584, 0.9257, 0.4585, 0.2552, 0.4906, 0.2617, 0.4906, 0.2617, 0.499, 0.2552, 0.499, 0.9334, 0.4541, 0.9392, 0.4537, 0.9408, 0.4581, 0.9352, 0.4584, 0.0, 0.8779, 0.0, 0.7558, 0.08654, 0.7558, 0.08654, 0.8779, 0.9213, 0.1795, 0.9139, 0.1496, 0.9166, 0.05672, 0.9284, 0.01312, 0.7463, 0.4928, 0.7463, 0.2464, 0.8328, 0.2464, 0.8328, 0.4928, 0.724, 0.6337, 0.6979, 0.6337, 0.6979, 0.5116, 0.724, 0.5116, 0.932, 0.2035, 0.9213, 0.1795, 0.9284, 0.01312, 0.932, 0.002222, 0.6458, 0.9278, 0.6441, 0.9278, 0.6442, 0.9193, 0.6459, 0.9194, 0.7284, 0.7119, 0.7302, 0.7124, 0.7318, 0.7143, 0.7273, 0.5158, 0.7258, 0.5177, 0.724, 0.5182, 0.7879, 0.657, 0.7829, 0.6586, 0.7845, 0.6549, 0.7834, 0.5738, 0.7817, 0.5702, 0.7867, 0.5718, 0.5983, 0.9644, 0.6001, 0.9615, 0.6019, 0.9613, 0.5865, 0.9416, 0.5877, 0.9465, 0.5833, 0.9448, 0.9122, 0.2375, 0.9119, 0.2434, 0.9103, 0.2375, 0.5105, 0.9173, 0.5111, 0.9184, 0.5096, 0.9211, 0.5256, 0.9212, 0.5215, 0.9178, 0.5276, 0.9148, 0.278, 0.4993, 0.2751, 0.4965, 0.2791, 0.4971, 0.9287, 0.374, 0.9246, 0.3742, 0.9207, 0.2878, 0.9249, 0.2876, 0.4802, 0.8425, 0.4761, 0.8423, 0.4804, 0.7558, 0.4845, 0.756, 0.9128, 0.05616, 0.9166, 0.05672, 0.9139, 0.1496, 0.91, 0.1455, 0.938, 0.002242, 0.9441, 0.002222, 0.9441, 0.3483, 0.938, 0.3482, 0.9213, 0.1795, 0.9188, 0.1827, 0.91, 0.1455, 0.9139, 0.1496, 0.4761, 0.8423, 0.4802, 0.8425, 0.4845, 0.9136, 0.4804, 0.9134, 0.9246, 0.2166, 0.9287, 0.2164, 0.9249, 0.2876, 0.9207, 0.2878, 0.1912, 0.9563, 0.1871, 0.9539, 0.2255, 0.8957, 0.2279, 0.8971, 0.225, 0.8569, 0.2227, 0.8591, 0.1525, 0.8089, 0.1561, 0.8043, 0.974, 0.9477, 0.9699, 0.9523, 0.9588, 0.9409, 0.9614, 0.9387, 0.97, 0.8732, 0.974, 0.8775, 0.9631, 0.8864, 0.9604, 0.8836, 0.6061, 0.885, 0.6019, 0.8805, 0.639, 0.8521, 0.6416, 0.8542, 0.6373, 0.8115, 0.6347, 0.814, 0.6082, 0.7835, 0.6121, 0.7797, 0.4677, 0.929, 0.4606, 0.9318, 0.4148, 0.8627, 0.4165, 0.8619, 0.4284, 0.8326, 0.4263, 0.8307, 0.4644, 0.7712, 0.4677, 0.7748, 0.4861, 0.7874, 0.4896, 0.7834, 0.5284, 0.8116, 0.5261, 0.8139, 0.4994, 0.8867, 0.4955, 0.8837, 0.5249, 0.8474, 0.5277, 0.8494, 0.9776, 0.7382, 0.9817, 0.742, 0.9485, 0.7786, 0.9466, 0.7767, 0.942, 0.8013, 0.9438, 0.8003, 0.9817, 0.8476, 0.976, 0.8515, 0.5981, 0.9061, 0.6019, 0.9094, 0.5968, 0.912, 0.5931, 0.9092, 0.5931, 0.9092, 0.5968, 0.912, 0.5863, 0.9177, 0.5832, 0.9154, 0.9403, 0.4256, 0.9419, 0.4292, 0.9406, 0.4304, 0.9388, 0.426, 0.958, 0.4512, 0.9559, 0.4474, 0.9614, 0.4461, 0.9641, 0.4499, 0.9559, 0.4474, 0.958, 0.4512, 0.9517, 0.4507, 0.9504, 0.4466, 0.9388, 0.426, 0.9406, 0.4304, 0.9377, 0.4304, 0.9362, 0.426, 0.9362, 0.426, 0.9377, 0.4304, 0.9319, 0.4296, 0.9304, 0.4255, 0.9448, 0.4492, 0.9437, 0.4449, 0.9504, 0.4466, 0.9517, 0.4507, 0.9304, 0.4255, 0.9319, 0.4296, 0.9225, 0.4283, 0.9207, 0.4245, 0.9349, 0.5565, 0.9369, 0.5604, 0.9282, 0.5604, 0.9272, 0.5565, 0.4975, 0.918, 0.4963, 0.9213, 0.4906, 0.9174, 0.4947, 0.9139, 0.4963, 0.9213, 0.4975, 0.918, 0.5032, 0.9188, 0.5021, 0.9218, 0.5021, 0.9218, 0.5032, 0.9188, 0.5105, 0.9173, 0.5096, 0.9211, 0.9367, 0.5806, 0.9386, 0.5764, 0.9464, 0.5757, 0.942, 0.5802, 0.9386, 0.5764, 0.9367, 0.5806, 0.9272, 0.5846, 0.9289, 0.5802, 0.8991, 0.4613, 0.9025, 0.4573, 0.9091, 0.458, 0.9059, 0.4618, 0.6459, 0.9194, 0.6484, 0.9156, 0.6546, 0.9157, 0.6521, 0.9195, 0.9059, 0.4618, 0.9091, 0.458, 0.9154, 0.4585, 0.9133, 0.4622, 0.6484, 0.9156, 0.6459, 0.9194, 0.6442, 0.9193, 0.6459, 0.9153, 0.6459, 0.9153, 0.6442, 0.9193, 0.6397, 0.9193, 0.6401, 0.9154, 0.9133, 0.4622, 0.9154, 0.4585, 0.9257, 0.4585, 0.9251, 0.4624, 0.9251, 0.4624, 0.9257, 0.4585, 0.9352, 0.4584, 0.936, 0.4623, 0.6353, 0.9194, 0.6344, 0.9155, 0.6401, 0.9154, 0.6397, 0.9193, 0.2617, 0.4906, 0.2641, 0.4906, 0.2641, 0.499, 0.2617, 0.499, 0.2791, 0.4971, 0.2751, 0.4965, 0.2751, 0.492, 0.2791, 0.4906, 0.936, 0.4623, 0.9352, 0.4584, 0.9408, 0.4581, 0.9417, 0.4621, 0.6277, 0.9197, 0.629, 0.9158, 0.6344, 0.9155, 0.6353, 0.9194, 0.2676, 0.5006, 0.2712, 0.4906, 0.2712, 0.5032, 0.2676, 0.5012, 0.9441, 0.002406, 0.9501, 0.002222, 0.9501, 0.347, 0.9441, 0.3474, 0.932, 0.2035, 0.9296, 0.2071, 0.9188, 0.1827, 0.9213, 0.1795, 0.9166, 0.05672, 0.9128, 0.05616, 0.9221, 0.02135, 0.9284, 0.01312, 0.9225, 0.4283, 0.9319, 0.4296, 0.9437, 0.4449, 0.9374, 0.4429, 0.6148, 0.9413, 0.6148, 0.9458, 0.6019, 0.9458, 0.6019, 0.9413, 0.9437, 0.4449, 0.9448, 0.4492, 0.9389, 0.4475, 0.9374, 0.4429, 0.9225, 0.4283, 0.9374, 0.4429, 0.9389, 0.4475, 0.9344, 0.4458, 0.9512, 0.5757, 0.9449, 0.5755, 0.9282, 0.5604, 0.9369, 0.5604, 0.4975, 0.918, 0.5157, 0.9021, 0.5032, 0.9188, 0.4947, 0.9139, 0.5157, 0.9021, 0.4975, 0.918, 0.9122, 0.2375, 0.9103, 0.2375, 0.9102, 0.2252, 0.9121, 0.2252, 0.7628, 0.5528, 0.8254, 0.5116, 0.7817, 0.5702, 0.936, 0.4623, 0.9417, 0.4621, 0.9417, 0.4708, 0.936, 0.4707, 0.9251, 0.4624, 0.936, 0.4623, 0.936, 0.4707, 0.9251, 0.4705, 0.9059, 0.4618, 0.9133, 0.4622, 0.9131, 0.4704, 0.9056, 0.4702, 0.9133, 0.4622, 0.9251, 0.4624, 0.9251, 0.4705, 0.9131, 0.4704, 0.8991, 0.4613, 0.9059, 0.4618, 0.9056, 0.4702, 0.8987, 0.4701, 0.4963, 0.9213, 0.5021, 0.9218, 0.5018, 0.9319, 0.4944, 0.9319, 0.5021, 0.9218, 0.5096, 0.9211, 0.5102, 0.9319, 0.5018, 0.9319, 0.9349, 0.5565, 0.9272, 0.5565, 0.9272, 0.5437, 0.9349, 0.5437, 0.4906, 0.9174, 0.4963, 0.9213, 0.4944, 0.9319, 0.4877, 0.9319, 0.9304, 0.4255, 0.9207, 0.4245, 0.9214, 0.4127, 0.9307, 0.4127, 0.9362, 0.426, 0.9304, 0.4255, 0.9307, 0.4127, 0.936, 0.4127, 0.9388, 0.426, 0.9362, 0.426, 0.936, 0.4127, 0.9383, 0.4127, 0.9403, 0.4256, 0.9388, 0.426, 0.9383, 0.4127, 0.9398, 0.4127, 0.5981, 0.9061, 0.5931, 0.9092, 0.5718, 0.9052, 0.5719, 0.9011, 0.5931, 0.9092, 0.5832, 0.9154, 0.5716, 0.9145, 0.5718, 0.9052, 0.4994, 0.8867, 0.5277, 0.8494, 0.5469, 0.8496, 0.5496, 0.9011, 0.9776, 0.7382, 0.9466, 0.7767, 0.9325, 0.7745, 0.9337, 0.7148, 0.4148, 0.8627, 0.4606, 0.9318, 0.3897, 0.9375, 0.4005, 0.8605, 0.6061, 0.885, 0.6416, 0.8542, 0.6639, 0.8555, 0.6614, 0.9153, 0.97, 0.8732, 0.9604, 0.8836, 0.9248, 0.8763, 0.9248, 0.8589, 0.1912, 0.9563, 0.2279, 0.8971, 0.2478, 0.8955, 0.2575, 0.9746, 0.5111, 0.9184, 0.5215, 0.9178, 0.5256, 0.9212, 0.5263, 0.9319, 0.5102, 0.9319, 0.5096, 0.9211, 0.91, 0.002222, 0.91, 0.1243, 0.8235, 0.1243, 0.8235, 0.002227, 0.5118, 0.5116, 0.5244, 0.5116, 0.5244, 0.6337, 0.5118, 0.6337, 7.592e-08, 0.5116, 0.5118, 0.5116, 0.5118, 0.6337, 0.0, 0.6337, 0.5619, 0.5116, 0.6554, 0.5116, 0.6554, 0.6337, 0.5619, 0.6337, 0.5244, 0.5116, 0.5619, 0.5116, 0.5619, 0.6337, 0.5244, 0.6337, 0.08654, 0.7558, 0.1525, 0.7829, 0.1525, 0.8779, 0.08654, 0.8779, 0.7302, 0.7124, 0.7653, 0.6765, 0.8275, 0.6775, 0.8279, 0.7148, 0.7318, 0.7143, 0.7653, 0.6765, 0.7829, 0.6586, 0.7879, 0.657, 0.8272, 0.657, 0.8275, 0.6775])
me_cube.materials.append(mat_material)
me_cube.use_remesh_preserve_volume = False
me_cube.use_remesh_preserve_attributes = False
me_cube.use_mirror_vertex_groups = False
me_cube.update()

# ---- objects
ob_cube = bpy.data.objects.new('Cube', me_cube)

# ---- transforms, parenting, visibility, modifiers, constraints
ob_cube.location = (0.0, -2.98e-08, 0.0)
ob_cube.lock_rotations_4d = False
ob_cube.empty_display_type = 'ARROWS'
ob_cube.lineart.crease_threshold = 0.0

# ---- collection membership
col_collection.objects.link(ob_cube)

# ---- scene / render settings (as saved in the file)
scene.frame_start = 1; scene.frame_end = 250; scene.frame_set(1)
scene.render.engine = 'BLENDER_EEVEE_NEXT'
scene.cycles.use_denoising = False
scene.cycles.samples = 128
scene.cycles.sampling_pattern = 'TABULATED_SOBOL'
scene.cycles.use_adaptive_sampling = False
scene.cycles.use_light_tree = False
scene.view_settings.view_transform = 'Filmic'
bpy.context.view_layer.update()

# ---- added for rendering (the .blend has no active camera and no usable light): camera, sun
cam_auto = bpy.data.cameras.new('AutoCamera')
cam_auto.lens = 50.0
cam_auto.sensor_width = 36.0
cam_auto.clip_end = 1000.0
ob_auto_camera = bpy.data.objects.new('AutoCamera', cam_auto)
scene.collection.objects.link(ob_auto_camera)
ob_auto_camera.location = (0.19627, -0.237912, 0.256942)
ob_auto_camera.rotation_euler = (1.09748, -7.21219e-08, 0.694738)
scene.camera = ob_auto_camera
light_auto_sun = bpy.data.lights.new('AutoSun', 'SUN')
light_auto_sun.energy = 3.0
light_auto_sun.angle = 0.0523599
ob_auto_sun = bpy.data.objects.new('AutoSun', light_auto_sun)
scene.collection.objects.link(ob_auto_sun)
ob_auto_sun.rotation_euler = (0.872665, 0.174533, 0.523599)
bpy.context.view_layer.update()
